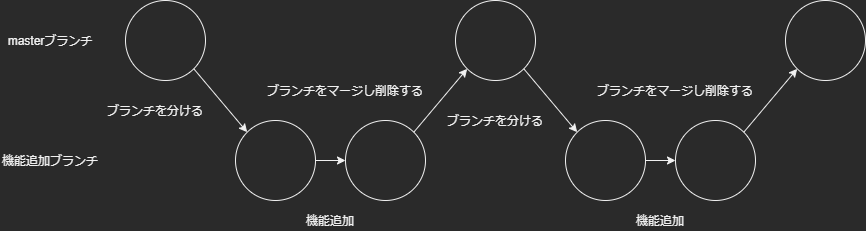

The diagram above was exported from draw.io. Its source (the exported page's mxGraphModel, read from the mxfile embedded in the PNG):
<mxGraphModel dx="992" dy="1747" grid="1" gridSize="10" guides="1" tooltips="1" connect="1" arrows="1" fold="1" page="1" pageScale="1" pageWidth="827" pageHeight="1169" math="0" shadow="0">
  <root>
    <mxCell id="0" />
    <mxCell id="1" parent="0" />
    <mxCell id="4" value="masterブランチ" style="text;html=1;strokeColor=none;fillColor=none;align=center;verticalAlign=middle;whiteSpace=wrap;rounded=0;" parent="1" vertex="1">
      <mxGeometry x="120" y="-490" width="90" height="20" as="geometry" />
    </mxCell>
    <mxCell id="5" value="" style="ellipse;whiteSpace=wrap;html=1;aspect=fixed;" parent="1" vertex="1">
      <mxGeometry x="240" y="-520" width="80" height="80" as="geometry" />
    </mxCell>
    <mxCell id="7" value="機能追加ブランチ" style="text;html=1;strokeColor=none;fillColor=none;align=center;verticalAlign=middle;whiteSpace=wrap;rounded=0;" parent="1" vertex="1">
      <mxGeometry x="115" y="-370" width="100" height="20" as="geometry" />
    </mxCell>
    <mxCell id="8" value="" style="ellipse;whiteSpace=wrap;html=1;aspect=fixed;" parent="1" vertex="1">
      <mxGeometry x="460" y="-400" width="80" height="80" as="geometry" />
    </mxCell>
    <mxCell id="10" style="edgeStyle=orthogonalEdgeStyle;rounded=0;orthogonalLoop=1;jettySize=auto;html=1;" parent="1" source="9" target="8" edge="1">
      <mxGeometry relative="1" as="geometry" />
    </mxCell>
    <mxCell id="9" value="" style="ellipse;whiteSpace=wrap;html=1;aspect=fixed;" parent="1" vertex="1">
      <mxGeometry x="350" y="-400" width="80" height="80" as="geometry" />
    </mxCell>
    <mxCell id="13" value="" style="endArrow=classic;html=1;entryX=0;entryY=0;entryDx=0;entryDy=0;exitX=1;exitY=1;exitDx=0;exitDy=0;" parent="1" source="5" target="9" edge="1">
      <mxGeometry width="50" height="50" relative="1" as="geometry">
        <mxPoint x="310" y="-400" as="sourcePoint" />
        <mxPoint x="360" y="-450" as="targetPoint" />
      </mxGeometry>
    </mxCell>
    <mxCell id="14" value="" style="endArrow=classic;html=1;entryX=0;entryY=1;entryDx=0;entryDy=0;exitX=1;exitY=0;exitDx=0;exitDy=0;" parent="1" source="8" target="15" edge="1">
      <mxGeometry width="50" height="50" relative="1" as="geometry">
        <mxPoint x="540" y="-440" as="sourcePoint" />
        <mxPoint x="580" y="-460" as="targetPoint" />
        <Array as="points" />
      </mxGeometry>
    </mxCell>
    <mxCell id="15" value="" style="ellipse;whiteSpace=wrap;html=1;aspect=fixed;" parent="1" vertex="1">
      <mxGeometry x="570" y="-520" width="80" height="80" as="geometry" />
    </mxCell>
    <mxCell id="18" value="ブランチを分ける" style="text;html=1;strokeColor=none;fillColor=none;align=center;verticalAlign=middle;whiteSpace=wrap;rounded=0;" parent="1" vertex="1">
      <mxGeometry x="220" y="-420" width="100" height="20" as="geometry" />
    </mxCell>
    <mxCell id="19" value="機能追加" style="text;html=1;strokeColor=none;fillColor=none;align=center;verticalAlign=middle;whiteSpace=wrap;rounded=0;" parent="1" vertex="1">
      <mxGeometry x="420" y="-310" width="50" height="20" as="geometry" />
    </mxCell>
    <mxCell id="22" value="ブランチをマージし削除する" style="text;html=1;strokeColor=none;fillColor=none;align=center;verticalAlign=middle;whiteSpace=wrap;rounded=0;" parent="1" vertex="1">
      <mxGeometry x="380" y="-440" width="160" height="20" as="geometry" />
    </mxCell>
    <mxCell id="23" value="" style="ellipse;whiteSpace=wrap;html=1;aspect=fixed;" parent="1" vertex="1">
      <mxGeometry x="680" y="-400" width="80" height="80" as="geometry" />
    </mxCell>
    <mxCell id="24" value="" style="endArrow=classic;html=1;entryX=0;entryY=0;entryDx=0;entryDy=0;exitX=1;exitY=1;exitDx=0;exitDy=0;" parent="1" source="15" target="23" edge="1">
      <mxGeometry width="50" height="50" relative="1" as="geometry">
        <mxPoint x="500" y="-290" as="sourcePoint" />
        <mxPoint x="550" y="-340" as="targetPoint" />
      </mxGeometry>
    </mxCell>
    <mxCell id="27" value="" style="ellipse;whiteSpace=wrap;html=1;aspect=fixed;" parent="1" vertex="1">
      <mxGeometry x="790" y="-400" width="80" height="80" as="geometry" />
    </mxCell>
    <mxCell id="28" style="edgeStyle=orthogonalEdgeStyle;rounded=0;orthogonalLoop=1;jettySize=auto;html=1;" parent="1" target="27" edge="1">
      <mxGeometry relative="1" as="geometry">
        <mxPoint x="759.9999999999998" y="-360" as="sourcePoint" />
      </mxGeometry>
    </mxCell>
    <mxCell id="29" value="" style="endArrow=classic;html=1;entryX=0;entryY=1;entryDx=0;entryDy=0;exitX=1;exitY=0;exitDx=0;exitDy=0;" parent="1" source="27" target="30" edge="1">
      <mxGeometry width="50" height="50" relative="1" as="geometry">
        <mxPoint x="870" y="-440" as="sourcePoint" />
        <mxPoint x="910" y="-460" as="targetPoint" />
        <Array as="points" />
      </mxGeometry>
    </mxCell>
    <mxCell id="30" value="" style="ellipse;whiteSpace=wrap;html=1;aspect=fixed;" parent="1" vertex="1">
      <mxGeometry x="900" y="-520" width="80" height="80" as="geometry" />
    </mxCell>
    <mxCell id="31" value="機能追加" style="text;html=1;strokeColor=none;fillColor=none;align=center;verticalAlign=middle;whiteSpace=wrap;rounded=0;" parent="1" vertex="1">
      <mxGeometry x="750" y="-310" width="50" height="20" as="geometry" />
    </mxCell>
    <mxCell id="32" value="ブランチをマージし削除する" style="text;html=1;strokeColor=none;fillColor=none;align=center;verticalAlign=middle;whiteSpace=wrap;rounded=0;" parent="1" vertex="1">
      <mxGeometry x="710" y="-440" width="160" height="20" as="geometry" />
    </mxCell>
    <mxCell id="33" value="ブランチを分ける" style="text;html=1;strokeColor=none;fillColor=none;align=center;verticalAlign=middle;whiteSpace=wrap;rounded=0;" parent="1" vertex="1">
      <mxGeometry x="560" y="-410" width="100" height="20" as="geometry" />
    </mxCell>
  </root>
</mxGraphModel>